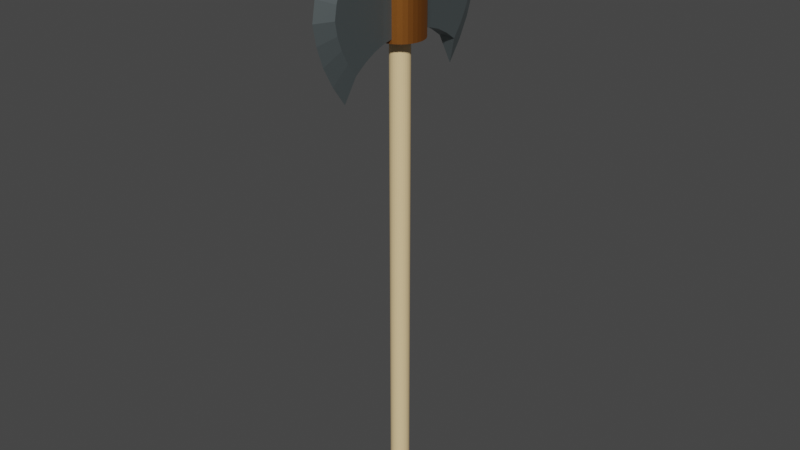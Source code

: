 # Source: HachaDeGuerra1.blend  (saved by Blender 3.0.42; exported with 4.5.12 LTS)
import bpy
from mathutils import Matrix  # noqa: F401  (used for matrix-valued properties, if any)

bpy.ops.wm.read_factory_settings(use_empty=True)
scene = bpy.context.scene
scene.name = 'Scene'

# ---- collections
col_collection = bpy.data.collections.new('Collection'); scene.collection.children.link(col_collection)

# ---- materials (node trees are filled in below, after node groups)
mat_metal = bpy.data.materials.new('Metal')
mat_metal.use_transparent_shadow = False
mat_material_007 = bpy.data.materials.new('Material.007')
mat_material_007.use_transparent_shadow = False
mat_material_008 = bpy.data.materials.new('Material.008')
mat_material_008.use_transparent_shadow = False

# ---- material node trees
mat_metal.use_nodes = True; mat_metal.node_tree.nodes.clear()
_N = mat_metal.node_tree.nodes; _L = mat_metal.node_tree.links
n0 = _N.new('ShaderNodeBsdfPrincipled'); n0.name = 'Principled BSDF'; n0.location = (10, 300)
n0.distribution = 'GGX'
n0.subsurface_method = 'RANDOM_WALK_SKIN'
n0.inputs[0].default_value = (0.2542, 0.3005, 0.3095, 1.0)
n0.inputs[1].default_value = 0.9
n0.inputs[3].default_value = 1.45
n0.inputs[27].default_value = (0.0, 0.0, 0.0, 1.0)
n0.inputs[28].default_value = 1.0
n1 = _N.new('ShaderNodeOutputMaterial'); n1.name = 'Material Output'; n1.location = (300, 300)
_L.new(n0.outputs[0], n1.inputs[0])
n1.is_active_output = True
mat_material_007.use_nodes = True; mat_material_007.node_tree.nodes.clear()
_N = mat_material_007.node_tree.nodes; _L = mat_material_007.node_tree.links
n0 = _N.new('ShaderNodeBsdfPrincipled'); n0.name = 'Principled BSDF'; n0.location = (10, 300)
n0.distribution = 'GGX'
n0.subsurface_method = 'RANDOM_WALK_SKIN'
n0.inputs[0].default_value = (0.4793, 0.1714, 0.0331, 1.0)
n0.inputs[1].default_value = 0.9
n0.inputs[3].default_value = 1.45
n0.inputs[27].default_value = (0.0, 0.0, 0.0, 1.0)
n0.inputs[28].default_value = 1.0
n1 = _N.new('ShaderNodeOutputMaterial'); n1.name = 'Material Output'; n1.location = (300, 300)
_L.new(n0.outputs[0], n1.inputs[0])
n1.is_active_output = True
mat_material_008.use_nodes = True; mat_material_008.node_tree.nodes.clear()
_N = mat_material_008.node_tree.nodes; _L = mat_material_008.node_tree.links
n0 = _N.new('ShaderNodeBsdfPrincipled'); n0.name = 'Principled BSDF'; n0.location = (10, 300)
n0.distribution = 'GGX'
n0.subsurface_method = 'RANDOM_WALK_SKIN'
n0.inputs[0].default_value = (0.855, 0.6308, 0.3372, 1.0)
n0.inputs[3].default_value = 1.45
n0.inputs[27].default_value = (0.0, 0.0, 0.0, 1.0)
n0.inputs[28].default_value = 1.0
n1 = _N.new('ShaderNodeOutputMaterial'); n1.name = 'Material Output'; n1.location = (300, 300)
_L.new(n0.outputs[0], n1.inputs[0])
n1.is_active_output = True

# ---- world
world_world = bpy.data.worlds.new('World'); scene.world = world_world
world_world.use_nodes = True; world_world.node_tree.nodes.clear()
_N = world_world.node_tree.nodes; _L = world_world.node_tree.links
n0 = _N.new('ShaderNodeOutputWorld'); n0.name = 'World Output'; n0.location = (300, 300)
n1 = _N.new('ShaderNodeBackground'); n1.name = 'Background'; n1.location = (10, 300)
n1.inputs[0].default_value = (0.05088, 0.05088, 0.05088, 1.0)
_L.new(n1.outputs[0], n0.inputs[0])
n0.is_active_output = True
world_world.color = (0.05088, 0.05088, 0.05088)
world_world.use_sun_shadow = False
world_world.sun_shadow_jitter_overblur = 0.0

# ---- meshes
me_cilindro_001 = bpy.data.meshes.new('Cilindro.001')
me_cilindro_001.from_pydata([(0.0, 2.429, 0.8875), (0.0, 2.429, 1.113), (0.4738, 2.382, 0.8875), (0.4738, 2.382, 1.113), (0.9294, 2.244, 0.8875), (0.9294, 2.244, 1.113), (1.349, 2.019, 1.113), (1.717, 1.717, 1.113), (2.019, 1.349, 1.113), (2.244, 0.9294, 1.113), (2.382, 0.4738, 1.113), (2.429, -1.062e-07, 1.113), (2.382, -0.4738, 1.113), (2.244, -0.9294, 1.113), (2.019, -1.349, 1.113), (1.717, -1.717, 1.113), (1.349, -2.019, 1.113), (0.9294, -2.244, 0.8875), (0.9294, -2.244, 1.113), (0.4738, -2.382, 0.8875), (0.4738, -2.382, 1.113), (-2.123e-07, -2.429, 0.8875), (-2.123e-07, -2.429, 1.113), (-0.4738, -2.382, 0.8875), (-0.4738, -2.382, 1.113), (-0.9294, -2.244, 0.8875), (-0.9294, -2.244, 1.113), (-1.349, -2.019, 1.113), (-1.717, -1.717, 1.113), (-2.019, -1.349, 1.113), (-2.244, -0.9294, 1.113), (-2.382, -0.4738, 1.113), (-2.429, 2.896e-08, 1.113), (-2.382, 0.4738, 1.113), (-2.244, 0.9294, 1.113), (-2.019, 1.349, 1.113), (-1.717, 1.717, 1.113), (-1.349, 2.019, 1.113), (-0.9294, 2.244, 0.8875), (-0.9294, 2.244, 1.113), (-0.4738, 2.382, 0.8875), (-0.4738, 2.382, 1.113), (0.8635, -3.234, 1.12), (0.8635, -3.234, 0.88), (-0.8635, 6.876, 0.8125), (0.8635, 6.876, 0.8125), (-0.8635, -3.234, 0.88), (-0.8635, -3.234, 1.12), (-0.8635, 6.876, 1.188), (0.8635, 6.876, 1.188), (0.8635, 5.662, 1.158), (-0.8635, 5.662, 1.158), (0.8635, 5.662, 0.8425), (-0.8635, 5.662, 0.8425), (0.8635, 3.234, 0.88), (0.8635, 3.234, 1.12), (-0.8635, 3.234, 1.12), (-0.8635, 3.234, 0.88), (-0.8635, 4.448, 0.865), (0.8635, 4.448, 0.865), (-0.8635, 4.448, 1.135), (0.8635, 4.448, 1.135), (0.8635, -4.448, 1.135), (0.8635, -4.448, 0.865), (-0.8635, -4.448, 0.865), (-0.8635, -4.448, 1.135), (0.8635, -5.662, 1.158), (0.8635, -5.662, 0.8425), (-0.8635, -5.662, 0.8425), (-0.8635, -5.662, 1.158), (0.8635, -6.876, 1.188), (0.8635, -6.876, 0.8125), (-0.8635, -6.876, 0.8125), (-0.8635, -6.876, 1.188), (0.8635, -7.848, 1.141), (0.8635, -8.576, 1.094), (0.8635, -9.062, 1.047), (0.8635, -9.305, 1.0), (0.8635, -9.062, 0.9531), (0.8635, -8.576, 0.9063), (0.8635, -7.848, 0.8594), (-0.8635, -7.848, 1.141), (-0.8635, -8.576, 1.094), (-0.8635, -9.062, 1.047), (-0.8635, -9.305, 1.0), (-0.8635, -9.062, 0.9531), (-0.8635, -8.576, 0.9063), (-0.8635, -7.848, 0.8594), (-0.8635, 7.848, 1.141), (-0.8635, 8.576, 1.094), (-0.8635, 9.062, 1.047), (-0.8635, 9.305, 1.0), (-0.8635, 9.062, 0.9531), (-0.8635, 8.576, 0.9063), (-0.8635, 7.848, 0.8594), (0.8635, 7.848, 1.141), (0.8635, 8.576, 1.094), (0.8635, 9.062, 1.047), (0.8635, 9.305, 1.0), (0.8635, 9.062, 0.9531), (0.8635, 8.576, 0.9063), (0.8635, 7.848, 0.8594), (0.0, 7.416, 0.7188), (0.0, 7.416, 1.281), (0.0, 8.873, 1.211), (0.0, 9.966, 1.141), (0.0, 10.69, 1.07), (0.0, 11.06, 1.0), (0.0, 10.69, 0.9297), (0.0, 9.966, 0.8594), (0.0, 8.873, 0.7891), (0.0, -7.416, 0.7188), (0.0, -7.416, 1.281), (0.0, -8.873, 0.7891), (0.0, -9.966, 0.8594), (0.0, -10.69, 0.9297), (0.0, -11.06, 1.0), (0.0, -10.69, 1.07), (0.0, -9.966, 1.141), (0.0, -8.873, 1.211), (0.0, 0.0, 1.3), (-1.454, -0.9715, 1.13), (-1.272, -0.85, 1.148), (-1.454, -0.9715, 1.165), (-1.817, -1.214, 1.183), (-2.019, -0.8364, 1.183), (-1.615, -0.6691, 1.165), (-1.414, -0.5855, 1.148), (-1.615, -0.6691, 1.13), (1.615, 0.6691, 1.13), (1.414, 0.5855, 1.148), (1.615, 0.6691, 1.165), (2.019, 0.8364, 1.183), (2.144, 0.4264, 1.183), (1.715, 0.3411, 1.165), (1.501, 0.2985, 1.148), (1.715, 0.3411, 1.13), (0.0, -1.749, 1.13), (0.0, -1.53, 1.148), (0.0, -1.749, 1.165), (0.0, -2.186, 1.183), (-0.4264, -2.144, 1.183), (-0.3411, -1.715, 1.165), (-0.2985, -1.501, 1.148), (-0.3411, -1.715, 1.13), (-1.615, 0.6691, 1.13), (-1.414, 0.5855, 1.148), (-1.615, 0.6691, 1.165), (-2.019, 0.8364, 1.183), (-1.817, 1.214, 1.183), (-1.454, 0.9715, 1.165), (-1.272, 0.85, 1.148), (-1.454, 0.9715, 1.13), (0.6691, 1.615, 1.13), (0.5855, 1.414, 1.148), (0.6691, 1.615, 1.165), (0.8364, 2.019, 1.183), (1.214, 1.817, 1.183), (0.9715, 1.454, 1.165), (0.85, 1.272, 1.148), (0.9715, 1.454, 1.13), (1.454, -0.9715, 1.13), (1.272, -0.85, 1.148), (1.454, -0.9715, 1.165), (1.817, -1.214, 1.183), (1.546, -1.546, 1.183), (1.236, -1.236, 1.165), (1.082, -1.082, 1.148), (1.236, -1.236, 1.13), (-0.3411, 1.715, 1.13), (-0.2985, 1.501, 1.148), (-0.3411, 1.715, 1.165), (-0.4264, 2.144, 1.183), (0.0, 2.186, 1.183), (0.0, 1.749, 1.165), (0.0, 1.53, 1.148), (0.0, 1.749, 1.13), (-0.8364, -2.019, 1.183), (-0.6691, -1.615, 1.165), (-0.5855, -1.414, 1.148), (-0.6691, -1.615, 1.13), (-2.144, -0.4264, 1.183), (-1.715, -0.3411, 1.165), (-1.501, -0.2985, 1.148), (-1.715, -0.3411, 1.13), (2.186, 0.0, 1.183), (1.749, 0.0, 1.165), (1.53, 0.0, 1.148), (1.749, 0.0, 1.13), (-1.214, -1.817, 1.183), (-0.9715, -1.454, 1.165), (-0.85, -1.272, 1.148), (-0.9715, -1.454, 1.13), (-1.546, 1.546, 1.183), (-1.236, 1.236, 1.165), (-1.082, 1.082, 1.148), (-1.236, 1.236, 1.13), (1.546, 1.546, 1.183), (1.236, 1.236, 1.165), (1.082, 1.082, 1.148), (1.236, 1.236, 1.13), (1.214, -1.817, 1.183), (0.9715, -1.454, 1.165), (0.85, -1.272, 1.148), (0.9715, -1.454, 1.13), (-2.186, 0.0, 1.183), (-1.749, 0.0, 1.165), (-1.53, 0.0, 1.148), (-1.749, 0.0, 1.13), (2.144, -0.4264, 1.183), (1.715, -0.3411, 1.165), (1.501, -0.2985, 1.148), (1.715, -0.3411, 1.13), (-1.546, -1.546, 1.183), (-1.236, -1.236, 1.165), (-1.082, -1.082, 1.148), (-1.236, -1.236, 1.13), (-1.214, 1.817, 1.183), (-0.9715, 1.454, 1.165), (-0.85, 1.272, 1.148), (-0.9715, 1.454, 1.13), (1.817, 1.214, 1.183), (1.454, 0.9715, 1.165), (1.272, 0.85, 1.148), (1.454, 0.9715, 1.13), (0.8364, -2.019, 1.183), (0.6691, -1.615, 1.165), (0.5855, -1.414, 1.148), (0.6691, -1.615, 1.13), (-2.144, 0.4264, 1.183), (-1.715, 0.3411, 1.165), (-1.501, 0.2985, 1.148), (-1.715, 0.3411, 1.13), (2.019, -0.8364, 1.183), (1.615, -0.6691, 1.165), (1.414, -0.5855, 1.148), (1.615, -0.6691, 1.13), (0.4264, -2.144, 1.183), (0.3411, -1.715, 1.165), (0.2985, -1.501, 1.148), (0.3411, -1.715, 1.13), (0.4264, 2.144, 1.183), (0.3411, 1.715, 1.165), (0.2985, 1.501, 1.148), (0.3411, 1.715, 1.13), (-0.8364, 2.019, 1.183), (-0.6691, 1.615, 1.165), (-0.5855, 1.414, 1.148), (-0.6691, 1.615, 1.13), (2.087e-08, 2.429, 0.8725), (0.4738, 2.382, 0.8725), (0.9294, 2.244, 0.8725), (1.349, 2.019, 0.8725), (1.717, 1.717, 0.8725), (2.019, 1.349, 0.8725), (2.244, 0.9294, 0.8725), (2.382, 0.4738, 0.8725), (2.429, -1.062e-07, 0.8725), (2.382, -0.4738, 0.8725), (2.244, -0.9294, 0.8725), (2.019, -1.349, 0.8725), (1.717, -1.717, 0.8725), (1.349, -2.019, 0.8725), (0.9294, -2.244, 0.8725), (0.4738, -2.382, 0.8725), (-1.914e-07, -2.429, 0.8725), (-0.4738, -2.382, 0.8725), (-0.9294, -2.244, 0.8725), (-1.349, -2.019, 0.8725), (-1.717, -1.717, 0.8725), (-2.019, -1.349, 0.8725), (-2.244, -0.9294, 0.8725), (-2.382, -0.4738, 0.8725), (-2.429, 2.896e-08, 0.8725), (-2.382, 0.4738, 0.8725), (-2.244, 0.9294, 0.8725), (-2.019, 1.349, 0.8725), (-1.717, 1.717, 0.8725), (-1.349, 2.019, 0.8725), (-0.9294, 2.244, 0.8725), (-0.4738, 2.382, 0.8725), (0.1951, -0.9808, 0.8725), (-8.742e-08, -1.0, 0.8725), (-0.1951, -0.9808, 0.8725), (0.0, 1.0, 0.8725), (0.1951, 0.9808, 0.8725), (0.3827, -0.9239, 0.8725), (0.5556, 0.8315, 0.8725), (0.5556, -0.8315, 0.8725), (0.3827, 0.9239, 0.8725), (0.8315, -0.5556, 0.8725), (0.8315, 0.5556, 0.8725), (-0.3827, -0.9239, 0.8725), (1.0, -4.371e-08, 0.8725), (0.9808, 0.1951, 0.8725), (0.9239, -0.3827, 0.8725), (0.9808, -0.1951, 0.8725), (0.9239, 0.3827, 0.8725), (0.7071, 0.7071, 0.8725), (0.7071, -0.7071, 0.8725), (-0.5556, -0.8315, 0.8725), (-0.7071, -0.7071, 0.8725), (-0.8315, -0.5556, 0.8725), (-1.0, 1.192e-08, 0.8725), (-0.9239, -0.3827, 0.8725), (-0.9808, -0.1951, 0.8725), (-0.9808, 0.1951, 0.8725), (-0.8315, 0.5556, 0.8725), (-0.9239, 0.3827, 0.8725), (-0.3827, 0.9239, 0.8725), (-0.5556, 0.8315, 0.8725), (-0.1951, 0.9808, 0.8725), (-0.7071, 0.7071, 0.8725), (0.1951, -0.9808, -0.8775), (-8.742e-08, -1.0, -0.8775), (-0.1951, -0.9808, -0.8775), (0.0, 1.0, -0.8775), (0.1951, 0.9808, -0.8775), (0.3827, -0.9239, -0.8775), (0.5556, 0.8315, -0.8775), (0.5556, -0.8315, -0.8775), (0.3827, 0.9239, -0.8775), (0.8315, -0.5556, -0.8775), (0.8315, 0.5556, -0.8775), (-0.3827, -0.9239, -0.8775), (1.0, -4.371e-08, -0.8775), (0.9808, 0.1951, -0.8775), (0.9239, -0.3827, -0.8775), (0.9808, -0.1951, -0.8775), (0.9239, 0.3827, -0.8775), (0.7071, 0.7071, -0.8775), (0.7071, -0.7071, -0.8775), (-0.5556, -0.8315, -0.8775), (-0.7071, -0.7071, -0.8775), (-0.8315, -0.5556, -0.8775), (-1.0, 1.192e-08, -0.8775), (-0.9239, -0.3827, -0.8775), (-0.9808, -0.1951, -0.8775), (-0.9808, 0.1951, -0.8775), (-0.8315, 0.5556, -0.8775), (-0.9239, 0.3827, -0.8775), (-0.3827, 0.9239, -0.8775), (-0.5556, 0.8315, -0.8775), (-0.1951, 0.9808, -0.8775), (-0.7071, 0.7071, -0.8775)], [], [(54, 57, 58, 59), (60, 61, 50, 51), (7, 253, 252, 6), (8, 254, 253, 7), (9, 255, 254, 8), (10, 256, 255, 9), (11, 257, 256, 10), (12, 258, 257, 11), (13, 259, 258, 12), (14, 260, 259, 13), (15, 261, 260, 14), (16, 262, 261, 15), (262, 16, 18, 17, 263), (54, 55, 5, 4), (268, 267, 25, 26, 27), (94, 44, 53, 51, 48, 88, 89, 90, 91, 92, 93), (29, 270, 269, 28), (30, 271, 270, 29), (31, 272, 271, 30), (32, 273, 272, 31), (33, 274, 273, 32), (34, 275, 274, 33), (35, 276, 275, 34), (36, 277, 276, 35), (37, 278, 277, 36), (37, 39, 38, 279, 278), (47, 46, 64, 65), (55, 54, 59, 61), (19, 21, 265, 264), (42, 43, 17, 18), (59, 58, 53, 52), (57, 54, 4, 2, 0, 40, 38), (99, 98, 97, 96, 95, 49, 50, 52, 45, 101, 100), (43, 46, 25, 23, 21, 19, 17), (56, 55, 61, 60), (57, 56, 60, 58), (58, 60, 51, 53), (61, 59, 52, 50), (55, 56, 39, 41, 1, 3, 5), (42, 18, 20, 22, 24, 26, 47), (62, 65, 69, 66), (43, 42, 62, 63), (46, 43, 63, 64), (42, 47, 65, 62), (71, 67, 66, 70, 74, 75, 76, 77, 78, 79, 80), (63, 62, 66, 67), (65, 64, 68, 69), (64, 63, 67, 68), (85, 84, 83, 82, 81, 73, 69, 68, 72, 87, 86), (110, 102, 44, 94), (119, 112, 73, 81), (111, 113, 87, 72), (113, 114, 86, 87), (114, 115, 85, 86), (115, 116, 84, 85), (116, 117, 83, 84), (117, 118, 82, 83), (118, 119, 81, 82), (103, 104, 88, 48), (104, 105, 89, 88), (105, 106, 90, 89), (106, 107, 91, 90), (107, 108, 92, 91), (108, 109, 93, 92), (109, 110, 94, 93), (100, 101, 110, 109), (99, 100, 109, 108), (98, 99, 108, 107), (97, 98, 107, 106), (96, 97, 106, 105), (95, 96, 105, 104), (49, 95, 104, 103), (101, 45, 102, 110), (75, 74, 119, 118), (76, 75, 118, 117), (77, 76, 117, 116), (78, 77, 116, 115), (79, 78, 115, 114), (80, 79, 114, 113), (71, 80, 113, 111), (74, 70, 112, 119), (112, 70, 73), (69, 73, 70, 66), (103, 48, 49), (50, 49, 48, 51), (68, 67, 71, 72), (53, 44, 45, 52), (111, 72, 71), (102, 45, 44), (57, 38, 39, 56), (28, 269, 268, 27), (47, 26, 25, 46), (125, 124, 120), (133, 132, 120), (141, 140, 120), (149, 148, 120), (157, 156, 120), (165, 164, 120), (173, 172, 120), (177, 141, 120), (181, 125, 120), (185, 133, 120), (189, 177, 120), (193, 149, 120), (197, 157, 120), (201, 165, 120), (205, 181, 120), (209, 185, 120), (213, 189, 120), (217, 193, 120), (221, 197, 120), (225, 201, 120), (229, 205, 120), (233, 209, 120), (237, 225, 120), (241, 173, 120), (124, 213, 120), (245, 217, 120), (132, 221, 120), (140, 237, 120), (148, 229, 120), (164, 233, 120), (172, 245, 120), (5, 3, 244, 153), (153, 244, 243, 154), (154, 243, 242, 155), (155, 242, 241, 156), (41, 39, 248, 169), (169, 248, 247, 170), (170, 247, 246, 171), (171, 246, 245, 172), (14, 13, 236, 161), (161, 236, 235, 162), (162, 235, 234, 163), (163, 234, 233, 164), (34, 33, 232, 145), (145, 232, 231, 146), (146, 231, 230, 147), (147, 230, 229, 148), (22, 20, 240, 137), (137, 240, 239, 138), (138, 239, 238, 139), (139, 238, 237, 140), (9, 8, 224, 129), (129, 224, 223, 130), (130, 223, 222, 131), (131, 222, 221, 132), (39, 37, 220, 248), (248, 220, 219, 247), (247, 219, 218, 246), (246, 218, 217, 245), (29, 28, 216, 121), (121, 216, 215, 122), (122, 215, 214, 123), (123, 214, 213, 124), (3, 1, 176, 244), (244, 176, 175, 243), (243, 175, 174, 242), (242, 174, 173, 241), (20, 18, 228, 240), (240, 228, 227, 239), (239, 227, 226, 238), (238, 226, 225, 237), (13, 12, 212, 236), (236, 212, 211, 235), (235, 211, 210, 234), (234, 210, 209, 233), (33, 32, 208, 232), (232, 208, 207, 231), (231, 207, 206, 230), (230, 206, 205, 229), (18, 16, 204, 228), (228, 204, 203, 227), (227, 203, 202, 226), (226, 202, 201, 225), (8, 7, 200, 224), (224, 200, 199, 223), (223, 199, 198, 222), (222, 198, 197, 221), (37, 36, 196, 220), (220, 196, 195, 219), (219, 195, 194, 218), (218, 194, 193, 217), (28, 27, 192, 216), (216, 192, 191, 215), (215, 191, 190, 214), (214, 190, 189, 213), (12, 11, 188, 212), (212, 188, 187, 211), (211, 187, 186, 210), (210, 186, 185, 209), (32, 31, 184, 208), (208, 184, 183, 207), (207, 183, 182, 206), (206, 182, 181, 205), (16, 15, 168, 204), (204, 168, 167, 203), (203, 167, 166, 202), (202, 166, 165, 201), (7, 6, 160, 200), (200, 160, 159, 199), (199, 159, 158, 198), (198, 158, 157, 197), (36, 35, 152, 196), (196, 152, 151, 195), (195, 151, 150, 194), (194, 150, 149, 193), (27, 26, 180, 192), (192, 180, 179, 191), (191, 179, 178, 190), (190, 178, 177, 189), (11, 10, 136, 188), (188, 136, 135, 187), (187, 135, 134, 186), (186, 134, 133, 185), (31, 30, 128, 184), (184, 128, 127, 183), (183, 127, 126, 182), (182, 126, 125, 181), (26, 24, 144, 180), (180, 144, 143, 179), (179, 143, 142, 178), (178, 142, 141, 177), (1, 41, 169, 176), (176, 169, 170, 175), (175, 170, 171, 174), (174, 171, 172, 173), (15, 14, 161, 168), (168, 161, 162, 167), (167, 162, 163, 166), (166, 163, 164, 165), (6, 5, 153, 160), (160, 153, 154, 159), (159, 154, 155, 158), (158, 155, 156, 157), (35, 34, 145, 152), (152, 145, 146, 151), (151, 146, 147, 150), (150, 147, 148, 149), (24, 22, 137, 144), (144, 137, 138, 143), (143, 138, 139, 142), (142, 139, 140, 141), (10, 9, 129, 136), (136, 129, 130, 135), (135, 130, 131, 134), (134, 131, 132, 133), (30, 29, 121, 128), (128, 121, 122, 127), (127, 122, 123, 126), (126, 123, 124, 125), (156, 241, 120), (280, 249, 250, 251, 252, 253, 254, 255, 256, 294, 297, 291, 298, 287, 289, 285, 284, 311, 309, 310, 312, 307, 308, 306, 303, 305, 272, 273, 274, 275, 276, 277, 278, 279), (294, 256, 257, 258, 259, 260, 261, 262, 263, 264, 265, 266, 267, 268, 269, 270, 271, 272, 305, 304, 302, 301, 300, 292, 283, 282, 281, 286, 288, 299, 290, 295, 296, 293), (38, 40, 280, 279), (2, 4, 251, 250), (21, 23, 266, 265), (40, 0, 249, 280), (23, 25, 267, 266), (17, 19, 264, 263), (0, 2, 250, 249), (252, 251, 4, 5, 6), (295, 290, 322, 327), (305, 303, 335, 337), (302, 304, 336, 334), (287, 298, 330, 319), (308, 307, 339, 340), (306, 308, 340, 338), (290, 299, 331, 322), (307, 312, 344, 339), (281, 282, 314, 313), (310, 309, 341, 342), (303, 306, 338, 335), (283, 292, 324, 315), (309, 311, 343, 341), (304, 305, 337, 336), (286, 281, 313, 318), (284, 285, 317, 316), (311, 284, 316, 343), (301, 302, 334, 333), (292, 300, 332, 324), (299, 288, 320, 331), (312, 310, 342, 344), (300, 301, 333, 332), (291, 297, 329, 323), (288, 286, 318, 320), (285, 289, 321, 317), (282, 283, 315, 314), (298, 291, 323, 330), (289, 287, 319, 321), (294, 293, 325, 326), (293, 296, 328, 325), (297, 294, 326, 329), (296, 295, 327, 328), (314, 315, 324, 332, 333, 334, 336, 337, 335, 338, 340, 339, 344, 342, 341, 343, 316, 317, 321, 319, 330, 323, 329, 326, 325, 328, 327, 322, 331, 320, 318, 313)])
me_cilindro_001.polygons.foreach_set('material_index', [0, 0, 1, 1, 1, 1, 1, 1, 1, 1, 1, 1, 1, 0, 1, 0, 1, 1, 1, 1, 1, 1, 1, 1, 1, 1, 0, 0, 1, 0, 0, 0, 0, 0, 0, 0, 0, 0, 0, 0, 0, 0, 0, 0, 0, 0, 0, 0, 0, 0, 0, 0, 0, 0, 0, 0, 0, 0, 0, 0, 0, 0, 0, 0, 0, 0, 0, 0, 0, 0, 0, 0, 0, 0, 0, 0, 0, 0, 0, 0, 0, 0, 0, 0, 0, 0, 0, 0, 0, 0, 1, 0, 1, 1, 1, 1, 1, 1, 1, 1, 1, 1, 1, 1, 1, 1, 1, 1, 1, 1, 1, 1, 1, 1, 1, 1, 1, 1, 1, 1, 1, 1, 1, 1, 1, 1, 1, 1, 1, 1, 1, 1, 1, 1, 1, 1, 1, 1, 1, 1, 1, 1, 1, 1, 1, 1, 1, 1, 1, 1, 1, 1, 1, 1, 1, 1, 1, 1, 1, 1, 1, 1, 1, 1, 1, 1, 1, 1, 1, 1, 1, 1, 1, 1, 1, 1, 1, 1, 1, 1, 1, 1, 1, 1, 1, 1, 1, 1, 1, 1, 1, 1, 1, 1, 1, 1, 1, 1, 1, 1, 1, 1, 1, 1, 1, 1, 1, 1, 1, 1, 1, 1, 1, 1, 1, 1, 1, 1, 1, 1, 1, 1, 1, 1, 1, 1, 1, 1, 1, 1, 1, 1, 1, 1, 1, 1, 1, 1, 1, 1, 1, 1, 1, 1, 1, 1, 1, 1, 1, 1, 1, 1, 1, 1, 1, 1, 1, 1, 1, 1, 1, 1, 2, 2, 2, 2, 2, 2, 2, 2, 2, 2, 2, 2, 2, 2, 2, 2, 2, 2, 2, 2, 2, 2, 2, 2, 2, 2, 2, 2, 2, 2, 2, 2, 2])
_uv = me_cilindro_001.uv_layers.new(name='MapaUV')
_uv.uv.foreach_set('vector', [0.8833, 0.4496, 0.6167, 0.4496, 0.6167, 0.4496, 0.8833, 0.4496, 0.1167, 0.4496, 0.3833, 0.4496, 0.3833, 0.4496, 0.1167, 0.4496, 0.875, 1.0, 0.875, 0.5, 0.9062, 0.5, 0.9062, 1.0, 0.8438, 1.0, 0.8438, 0.5, 0.875, 0.5, 0.875, 1.0, 0.8125, 1.0, 0.8125, 0.5, 0.8438, 0.5, 0.8438, 1.0, 0.7812, 1.0, 0.7812, 0.5, 0.8125, 0.5, 0.8125, 1.0, 0.75, 1.0, 0.75, 0.5, 0.7812, 0.5, 0.7812, 1.0, 0.7188, 1.0, 0.7188, 0.5, 0.75, 0.5, 0.75, 1.0, 0.6875, 1.0, 0.6875, 0.5, 0.7188, 0.5, 0.7188, 1.0, 0.6562, 1.0, 0.6562, 0.5, 0.6875, 0.5, 0.6875, 1.0, 0.625, 1.0, 0.625, 0.5, 0.6562, 0.5, 0.6562, 1.0, 0.5938, 1.0, 0.5938, 0.5, 0.625, 0.5, 0.625, 1.0, 0.8833, 0.05045, 0.3833, 0.05045, 0.3418, 0.02827, 0.8418, 0.02827, 0.8418, 0.02827, 0.9062, 0.5, 0.9062, 1.0, 0.3418, 0.4717, 0.8418, 0.4717, 0.4062, 0.5, 0.6582, 0.02827, 0.6582, 0.02827, 0.1582, 0.02827, 0.1167, 0.05045, 0.09375, 0.5625, 0.09375, 0.5, 0.09375, 0.5, 0.09375, 1.0, 0.09375, 1.0, 0.09375, 0.9375, 0.09375, 0.875, 0.09375, 0.8125, 0.09375, 0.75, 0.09375, 0.6875, 0.09375, 0.625, 0.3438, 1.0, 0.3438, 0.5, 0.375, 0.5, 0.375, 1.0, 0.3125, 1.0, 0.3125, 0.5, 0.3438, 0.5, 0.3438, 1.0, 0.2812, 1.0, 0.2812, 0.5, 0.3125, 0.5, 0.3125, 1.0, 0.25, 1.0, 0.25, 0.5, 0.2812, 0.5, 0.2812, 1.0, 0.2188, 1.0, 0.2188, 0.5, 0.25, 0.5, 0.25, 1.0, 0.1875, 1.0, 0.1875, 0.5, 0.2188, 0.5, 0.2188, 1.0, 0.1562, 1.0, 0.1562, 0.5, 0.1875, 0.5, 0.1875, 1.0, 0.125, 1.0, 0.125, 0.5, 0.1562, 0.5, 0.1562, 1.0, 0.09375, 1.0, 0.09375, 0.5, 0.125, 0.5, 0.125, 1.0, 0.1167, 0.4496, 0.1582, 0.4717, 0.6582, 0.4717, 0.6582, 0.4717, 0.6167, 0.4496, 0.4062, 1.0, 0.4062, 0.5, 0.4062, 0.5, 0.4062, 1.0, 0.9062, 1.0, 0.9062, 0.5, 0.9062, 0.5, 0.9062, 1.0, 0.7968, 0.01461, 0.75, 0.01, 0.75, 0.01, 0.7968, 0.01461, 0.3833, 0.05045, 0.8833, 0.05045, 0.8418, 0.02827, 0.3418, 0.02827, 0.8833, 0.4496, 0.6167, 0.4496, 0.6167, 0.4496, 0.8833, 0.4496, 0.6167, 0.4496, 0.8833, 0.4496, 0.8418, 0.4717, 0.7968, 0.4854, 0.75, 0.49, 0.7032, 0.4854, 0.6582, 0.4717, 0.9062, 0.6875, 0.9062, 0.75, 0.9062, 0.8125, 0.9062, 0.875, 0.9062, 0.9375, 0.9062, 1.0, 0.9062, 1.0, 0.9062, 0.5, 0.9062, 0.5, 0.9062, 0.5625, 0.9062, 0.625, 0.8833, 0.05045, 0.6167, 0.05045, 0.6582, 0.02827, 0.7032, 0.01461, 0.75, 0.01, 0.7968, 0.01461, 0.8418, 0.02827, 0.1167, 0.4496, 0.3833, 0.4496, 0.3833, 0.4496, 0.1167, 0.4496, 0.09375, 0.5, 0.09375, 1.0, 0.09375, 1.0, 0.09375, 0.5, 0.09375, 0.5, 0.09375, 1.0, 0.09375, 1.0, 0.09375, 0.5, 0.9062, 1.0, 0.9062, 0.5, 0.9062, 0.5, 0.9062, 1.0, 0.3833, 0.4496, 0.1167, 0.4496, 0.1582, 0.4717, 0.2032, 0.4854, 0.25, 0.49, 0.2968, 0.4854, 0.3418, 0.4717, 0.3833, 0.05045, 0.3418, 0.02827, 0.2968, 0.01461, 0.25, 0.01, 0.2032, 0.01461, 0.1582, 0.02827, 0.1167, 0.05045, 0.3833, 0.05045, 0.1167, 0.05045, 0.1167, 0.05045, 0.3833, 0.05045, 0.5938, 0.5, 0.5938, 1.0, 0.5938, 1.0, 0.5938, 0.5, 0.6167, 0.05045, 0.8833, 0.05045, 0.8833, 0.05045, 0.6167, 0.05045, 0.3833, 0.05045, 0.1167, 0.05045, 0.1167, 0.05045, 0.3833, 0.05045, 0.5938, 0.5, 0.5938, 0.5, 0.5938, 1.0, 0.5938, 1.0, 0.5938, 0.9375, 0.5938, 0.875, 0.5938, 0.8125, 0.5938, 0.75, 0.5938, 0.6875, 0.5938, 0.625, 0.5938, 0.5625, 0.5938, 0.5, 0.5938, 1.0, 0.5938, 1.0, 0.5938, 0.5, 0.4062, 1.0, 0.4062, 0.5, 0.4062, 0.5, 0.4062, 1.0, 0.6167, 0.05045, 0.8833, 0.05045, 0.8833, 0.05045, 0.6167, 0.05045, 0.4063, 0.6875, 0.4063, 0.75, 0.4062, 0.8125, 0.4062, 0.875, 0.4062, 0.9375, 0.4062, 1.0, 0.4062, 1.0, 0.4062, 0.5, 0.4062, 0.5, 0.4062, 0.5625, 0.4062, 0.625, 0.7288, 0.5404, 0.7615, 0.4748, 0.6167, 0.4496, 0.5513, 0.5184, 0.4392, 0.4659, 0.3948, 0.5252, 0.4062, 1.0, 0.4326, 0.8813, 0.75, 0.05045, 0.7056, 0.1098, 0.5904, 0.1691, 0.6167, 0.05045, 0.7056, 0.1098, 0.6612, 0.1691, 0.5641, 0.2878, 0.5904, 0.1691, 0.6612, 0.1691, 0.6168, 0.2285, 0.5378, 0.4065, 0.5641, 0.2878, 0.6168, 0.2285, 0.5724, 0.2878, 0.5115, 0.5252, 0.5378, 0.4065, 0.5724, 0.2878, 0.528, 0.3472, 0.4852, 0.6439, 0.5115, 0.5252, 0.528, 0.3472, 0.4836, 0.4065, 0.4589, 0.7626, 0.4852, 0.6439, 0.4836, 0.4065, 0.4392, 0.4659, 0.4326, 0.8813, 0.4589, 0.7626, 0.5, 1.0, 0.5327, 0.9343, 0.1591, 0.9312, 0.09375, 1.0, 0.5327, 0.9343, 0.5654, 0.8687, 0.2245, 0.8624, 0.1591, 0.9312, 0.5654, 0.8687, 0.598, 0.803, 0.2898, 0.7936, 0.2245, 0.8624, 0.598, 0.803, 0.6307, 0.7374, 0.3552, 0.7248, 0.2898, 0.7936, 0.6307, 0.7374, 0.6634, 0.6717, 0.4206, 0.656, 0.3552, 0.7248, 0.6634, 0.6717, 0.6961, 0.6061, 0.4859, 0.5872, 0.4206, 0.656, 0.6961, 0.6061, 0.7288, 0.5404, 0.5513, 0.5184, 0.4859, 0.5872, 0.9062, 0.625, 0.9062, 0.5625, 0.7288, 0.5404, 0.6961, 0.6061, 0.9062, 0.6875, 0.9062, 0.625, 0.6961, 0.6061, 0.6634, 0.6717, 0.9062, 0.75, 0.9062, 0.6875, 0.6634, 0.6717, 0.6307, 0.7374, 0.9062, 0.8125, 0.9062, 0.75, 0.6307, 0.7374, 0.598, 0.803, 0.9062, 0.875, 0.9062, 0.8125, 0.598, 0.803, 0.5654, 0.8687, 0.9062, 0.9375, 0.9062, 0.875, 0.5654, 0.8687, 0.5327, 0.9343, 0.9062, 1.0, 0.9062, 0.9375, 0.5327, 0.9343, 0.5, 1.0, 0.9062, 0.5625, 0.9062, 0.5, 0.7615, 0.4748, 0.7288, 0.5404, 0.5083, 0.05045, 0.4458, 0.05045, 0.4392, 0.4659, 0.4836, 0.4065, 0.5708, 0.05045, 0.5083, 0.05045, 0.4836, 0.4065, 0.528, 0.3472, 0.6333, 0.05045, 0.5708, 0.05045, 0.528, 0.3472, 0.5724, 0.2878, 0.6958, 0.05045, 0.6333, 0.05045, 0.5724, 0.2878, 0.6168, 0.2285, 0.7583, 0.05045, 0.6958, 0.05045, 0.6168, 0.2285, 0.6612, 0.1691, 0.8208, 0.05045, 0.7583, 0.05045, 0.6612, 0.1691, 0.7056, 0.1098, 0.8833, 0.05045, 0.8208, 0.05045, 0.7056, 0.1098, 0.75, 0.05045, 0.4458, 0.05045, 0.3833, 0.05045, 0.3948, 0.5252, 0.4392, 0.4659, 0.3948, 0.5252, 0.3833, 0.05045, 0.4062, 1.0, 0.4062, 1.0, 0.4062, 1.0, 0.3833, 0.05045, 0.5938, 1.0, 0.5, 1.0, 0.09375, 1.0, 0.9062, 1.0, 0.9062, 1.0, 0.9062, 1.0, 0.09375, 1.0, 0.09375, 1.0, 0.4062, 0.5, 0.5938, 0.5, 0.5938, 0.5, 0.4062, 0.5, 0.09375, 0.5, 0.09375, 0.5, 0.9062, 0.5, 0.9062, 0.5, 0.75, 0.05045, 0.4062, 0.5, 0.8833, 0.05045, 0.7615, 0.4748, 0.9062, 0.5, 0.6167, 0.4496, 0.09375, 0.5, 0.6582, 0.4717, 0.1582, 0.4717, 0.09375, 1.0, 0.375, 1.0, 0.375, 0.5, 0.4062, 0.5, 0.4062, 1.0, 0.1167, 0.05045, 0.1582, 0.02827, 0.6582, 0.02827, 0.6167, 0.05045, 0.3125, 1.0, 0.3437, 1.0, 0.3125, 1.0, 0.7812, 1.0, 0.8125, 1.0, 0.7812, 1.0, 0.2032, 0.01461, 0.25, 0.01, 0.2032, 0.01461, 0.1562, 1.0, 0.1875, 1.0, 0.1562, 1.0, 0.3833, 0.4496, 0.3418, 0.4717, 0.3833, 0.4496, 0.625, 1.0, 0.6562, 1.0, 0.625, 1.0, 0.25, 0.49, 0.2032, 0.4854, 0.25, 0.49, 0.1582, 0.02827, 0.2032, 0.01461, 0.1582, 0.02827, 0.2812, 1.0, 0.3125, 1.0, 0.2812, 1.0, 0.75, 1.0, 0.7812, 1.0, 0.75, 1.0, 0.1167, 0.05045, 0.1582, 0.02827, 0.1167, 0.05045, 0.125, 1.0, 0.1562, 1.0, 0.125, 1.0, 0.875, 1.0, 0.9062, 1.0, 0.875, 1.0, 0.5937, 1.0, 0.625, 1.0, 0.5938, 1.0, 0.25, 1.0, 0.2812, 1.0, 0.25, 1.0, 0.7188, 1.0, 0.75, 1.0, 0.7188, 1.0, 0.375, 1.0, 0.4062, 1.0, 0.375, 1.0, 0.09375, 1.0, 0.125, 1.0, 0.09375, 1.0, 0.8438, 1.0, 0.875, 1.0, 0.8438, 1.0, 0.3418, 0.02827, 0.3833, 0.05045, 0.3418, 0.02827, 0.2188, 1.0, 0.25, 1.0, 0.2188, 1.0, 0.6875, 1.0, 0.7188, 1.0, 0.6875, 1.0, 0.2968, 0.01461, 0.3418, 0.02827, 0.2968, 0.01461, 0.2968, 0.4854, 0.25, 0.49, 0.2968, 0.4854, 0.3437, 1.0, 0.375, 1.0, 0.3438, 1.0, 0.1582, 0.4717, 0.1167, 0.4496, 0.1582, 0.4717, 0.8125, 1.0, 0.8438, 1.0, 0.8125, 1.0, 0.25, 0.01, 0.2968, 0.01461, 0.25, 0.01, 0.1875, 1.0, 0.2188, 1.0, 0.1875, 1.0, 0.6562, 1.0, 0.6875, 1.0, 0.6562, 1.0, 0.2032, 0.4854, 0.1582, 0.4717, 0.2032, 0.4854, 0.3418, 0.4717, 0.2968, 0.4854, 0.2968, 0.4854, 0.3418, 0.4717, 0.3418, 0.4717, 0.2968, 0.4854, 0.2968, 0.4854, 0.3418, 0.4717, 0.3418, 0.4717, 0.2968, 0.4854, 0.2968, 0.4854, 0.3418, 0.4717, 0.3418, 0.4717, 0.2968, 0.4854, 0.2968, 0.4854, 0.3418, 0.4717, 0.2032, 0.4854, 0.1582, 0.4717, 0.1582, 0.4717, 0.2032, 0.4854, 0.2032, 0.4854, 0.1582, 0.4717, 0.1582, 0.4717, 0.2032, 0.4854, 0.2032, 0.4854, 0.1582, 0.4717, 0.1582, 0.4717, 0.2032, 0.4854, 0.2032, 0.4854, 0.1582, 0.4717, 0.1582, 0.4717, 0.2032, 0.4854, 0.6562, 1.0, 0.6875, 1.0, 0.6875, 1.0, 0.6562, 1.0, 0.6562, 1.0, 0.6875, 1.0, 0.6875, 1.0, 0.6562, 1.0, 0.6562, 1.0, 0.6875, 1.0, 0.6875, 1.0, 0.6563, 1.0, 0.6563, 1.0, 0.6875, 1.0, 0.6875, 1.0, 0.6562, 1.0, 0.1875, 1.0, 0.2188, 1.0, 0.2188, 1.0, 0.1875, 1.0, 0.1875, 1.0, 0.2188, 1.0, 0.2188, 1.0, 0.1875, 1.0, 0.1875, 1.0, 0.2188, 1.0, 0.2188, 1.0, 0.1875, 1.0, 0.1875, 1.0, 0.2188, 1.0, 0.2188, 1.0, 0.1875, 1.0, 0.25, 0.01, 0.2968, 0.01461, 0.2968, 0.01461, 0.25, 0.01, 0.25, 0.01, 0.2968, 0.01461, 0.2968, 0.01461, 0.25, 0.01, 0.25, 0.01, 0.2968, 0.01461, 0.2968, 0.01461, 0.25, 0.01, 0.25, 0.01, 0.2968, 0.01461, 0.2968, 0.01461, 0.25, 0.01, 0.8125, 1.0, 0.8438, 1.0, 0.8438, 1.0, 0.8125, 1.0, 0.8125, 1.0, 0.8438, 1.0, 0.8438, 1.0, 0.8125, 1.0, 0.8125, 1.0, 0.8438, 1.0, 0.8438, 1.0, 0.8125, 1.0, 0.8125, 1.0, 0.8438, 1.0, 0.8438, 1.0, 0.8125, 1.0, 0.1582, 0.4717, 0.1167, 0.4496, 0.1167, 0.4496, 0.1582, 0.4717, 0.1582, 0.4717, 0.1167, 0.4496, 0.1167, 0.4496, 0.1582, 0.4717, 0.1582, 0.4717, 0.1167, 0.4496, 0.1167, 0.4496, 0.1582, 0.4717, 0.1582, 0.4717, 0.1167, 0.4496, 0.1167, 0.4496, 0.1582, 0.4717, 0.3438, 1.0, 0.375, 1.0, 0.375, 1.0, 0.3437, 1.0, 0.3437, 1.0, 0.375, 1.0, 0.375, 1.0, 0.3437, 1.0, 0.3437, 1.0, 0.375, 1.0, 0.375, 1.0, 0.3437, 1.0, 0.3437, 1.0, 0.375, 1.0, 0.375, 1.0, 0.3437, 1.0, 0.2968, 0.4854, 0.25, 0.49, 0.25, 0.49, 0.2968, 0.4854, 0.2968, 0.4854, 0.25, 0.49, 0.25, 0.49, 0.2968, 0.4854, 0.2968, 0.4854, 0.25, 0.49, 0.25, 0.49, 0.2968, 0.4854, 0.2968, 0.4854, 0.25, 0.49, 0.25, 0.49, 0.2968, 0.4854, 0.2968, 0.01461, 0.3418, 0.02827, 0.3418, 0.02827, 0.2968, 0.01461, 0.2968, 0.01461, 0.3418, 0.02827, 0.3418, 0.02827, 0.2968, 0.01461, 0.2968, 0.01461, 0.3418, 0.02827, 0.3418, 0.02827, 0.2968, 0.01461, 0.2968, 0.01461, 0.3418, 0.02827, 0.3418, 0.02827, 0.2968, 0.01461, 0.6875, 1.0, 0.7188, 1.0, 0.7188, 1.0, 0.6875, 1.0, 0.6875, 1.0, 0.7188, 1.0, 0.7188, 1.0, 0.6875, 1.0, 0.6875, 1.0, 0.7188, 1.0, 0.7188, 1.0, 0.6875, 1.0, 0.6875, 1.0, 0.7188, 1.0, 0.7188, 1.0, 0.6875, 1.0, 0.2188, 1.0, 0.25, 1.0, 0.25, 1.0, 0.2188, 1.0, 0.2188, 1.0, 0.25, 1.0, 0.25, 1.0, 0.2188, 1.0, 0.2188, 1.0, 0.25, 1.0, 0.25, 1.0, 0.2188, 1.0, 0.2188, 1.0, 0.25, 1.0, 0.25, 1.0, 0.2188, 1.0, 0.3418, 0.02827, 0.3833, 0.05045, 0.3833, 0.05045, 0.3418, 0.02827, 0.3418, 0.02827, 0.3833, 0.05045, 0.3833, 0.05045, 0.3418, 0.02827, 0.3418, 0.02827, 0.3833, 0.05045, 0.3833, 0.05045, 0.3418, 0.02827, 0.3418, 0.02827, 0.3833, 0.05045, 0.3833, 0.05045, 0.3418, 0.02827, 0.8438, 1.0, 0.875, 1.0, 0.875, 1.0, 0.8438, 1.0, 0.8438, 1.0, 0.875, 1.0, 0.875, 1.0, 0.8438, 1.0, 0.8438, 1.0, 0.875, 1.0, 0.875, 1.0, 0.8438, 1.0, 0.8438, 1.0, 0.875, 1.0, 0.875, 1.0, 0.8438, 1.0, 0.09375, 1.0, 0.125, 1.0, 0.125, 1.0, 0.09375, 1.0, 0.09375, 1.0, 0.125, 1.0, 0.125, 1.0, 0.09375, 1.0, 0.09375, 1.0, 0.125, 1.0, 0.125, 1.0, 0.09375, 1.0, 0.09375, 1.0, 0.125, 1.0, 0.125, 1.0, 0.09375, 1.0, 0.375, 1.0, 0.4062, 1.0, 0.4062, 1.0, 0.375, 1.0, 0.375, 1.0, 0.4062, 1.0, 0.4062, 1.0, 0.375, 1.0, 0.375, 1.0, 0.4062, 1.0, 0.4062, 1.0, 0.375, 1.0, 0.375, 1.0, 0.4062, 1.0, 0.4062, 1.0, 0.375, 1.0, 0.7188, 1.0, 0.75, 1.0, 0.75, 1.0, 0.7188, 1.0, 0.7188, 1.0, 0.75, 1.0, 0.75, 1.0, 0.7188, 1.0, 0.7188, 1.0, 0.75, 1.0, 0.75, 1.0, 0.7188, 1.0, 0.7188, 1.0, 0.75, 1.0, 0.75, 1.0, 0.7188, 1.0, 0.25, 1.0, 0.2812, 1.0, 0.2812, 1.0, 0.25, 1.0, 0.25, 1.0, 0.2812, 1.0, 0.2812, 1.0, 0.25, 1.0, 0.25, 1.0, 0.2812, 1.0, 0.2812, 1.0, 0.25, 1.0, 0.25, 1.0, 0.2812, 1.0, 0.2812, 1.0, 0.25, 1.0, 0.5938, 1.0, 0.625, 1.0, 0.625, 1.0, 0.5937, 1.0, 0.5937, 1.0, 0.625, 1.0, 0.625, 1.0, 0.5938, 1.0, 0.5938, 1.0, 0.625, 1.0, 0.625, 1.0, 0.5938, 1.0, 0.5938, 1.0, 0.625, 1.0, 0.625, 1.0, 0.5937, 1.0, 0.875, 1.0, 0.9062, 1.0, 0.9062, 1.0, 0.875, 1.0, 0.875, 1.0, 0.9062, 1.0, 0.9062, 1.0, 0.875, 1.0, 0.875, 1.0, 0.9062, 1.0, 0.9062, 1.0, 0.875, 1.0, 0.875, 1.0, 0.9062, 1.0, 0.9062, 1.0, 0.875, 1.0, 0.125, 1.0, 0.1562, 1.0, 0.1562, 1.0, 0.125, 1.0, 0.125, 1.0, 0.1562, 1.0, 0.1562, 1.0, 0.125, 1.0, 0.125, 1.0, 0.1562, 1.0, 0.1562, 1.0, 0.125, 1.0, 0.125, 1.0, 0.1562, 1.0, 0.1562, 1.0, 0.125, 1.0, 0.1167, 0.05045, 0.1582, 0.02827, 0.1582, 0.02827, 0.1167, 0.05045, 0.1167, 0.05045, 0.1582, 0.02827, 0.1582, 0.02827, 0.1167, 0.05045, 0.1167, 0.05045, 0.1582, 0.02827, 0.1582, 0.02827, 0.1167, 0.05045, 0.1167, 0.05045, 0.1582, 0.02827, 0.1582, 0.02827, 0.1167, 0.05045, 0.75, 1.0, 0.7812, 1.0, 0.7813, 1.0, 0.75, 1.0, 0.75, 1.0, 0.7813, 1.0, 0.7813, 1.0, 0.75, 1.0, 0.75, 1.0, 0.7813, 1.0, 0.7812, 1.0, 0.75, 1.0, 0.75, 1.0, 0.7812, 1.0, 0.7812, 1.0, 0.75, 1.0, 0.2812, 1.0, 0.3125, 1.0, 0.3125, 1.0, 0.2812, 1.0, 0.2812, 1.0, 0.3125, 1.0, 0.3125, 1.0, 0.2812, 1.0, 0.2812, 1.0, 0.3125, 1.0, 0.3125, 1.0, 0.2812, 1.0, 0.2812, 1.0, 0.3125, 1.0, 0.3125, 1.0, 0.2812, 1.0, 0.1582, 0.02827, 0.2032, 0.01461, 0.2032, 0.01461, 0.1582, 0.02827, 0.1582, 0.02827, 0.2032, 0.01461, 0.2032, 0.01461, 0.1582, 0.02827, 0.1582, 0.02827, 0.2032, 0.01461, 0.2032, 0.01461, 0.1582, 0.02827, 0.1582, 0.02827, 0.2032, 0.01461, 0.2032, 0.01461, 0.1582, 0.02827, 0.25, 0.49, 0.2032, 0.4854, 0.2032, 0.4854, 0.25, 0.49, 0.25, 0.49, 0.2032, 0.4854, 0.2032, 0.4854, 0.25, 0.49, 0.25, 0.49, 0.2032, 0.4854, 0.2032, 0.4854, 0.25, 0.49, 0.25, 0.49, 0.2032, 0.4854, 0.2032, 0.4854, 0.25, 0.49, 0.625, 1.0, 0.6562, 1.0, 0.6562, 1.0, 0.625, 1.0, 0.625, 1.0, 0.6562, 1.0, 0.6562, 1.0, 0.625, 1.0, 0.625, 1.0, 0.6562, 1.0, 0.6563, 1.0, 0.625, 1.0, 0.625, 1.0, 0.6563, 1.0, 0.6562, 1.0, 0.625, 1.0, 0.3833, 0.4496, 0.3418, 0.4717, 0.3418, 0.4717, 0.3833, 0.4496, 0.3833, 0.4496, 0.3418, 0.4717, 0.3418, 0.4717, 0.3833, 0.4496, 0.3833, 0.4496, 0.3418, 0.4717, 0.3418, 0.4717, 0.3833, 0.4496, 0.3833, 0.4496, 0.3418, 0.4717, 0.3418, 0.4717, 0.3833, 0.4496, 0.1562, 1.0, 0.1875, 1.0, 0.1875, 1.0, 0.1562, 1.0, 0.1562, 1.0, 0.1875, 1.0, 0.1875, 1.0, 0.1562, 1.0, 0.1562, 1.0, 0.1875, 1.0, 0.1875, 1.0, 0.1562, 1.0, 0.1562, 1.0, 0.1875, 1.0, 0.1875, 1.0, 0.1562, 1.0, 0.2032, 0.01461, 0.25, 0.01, 0.25, 0.01, 0.2032, 0.01461, 0.2032, 0.01461, 0.25, 0.01, 0.25, 0.01, 0.2032, 0.01461, 0.2032, 0.01461, 0.25, 0.01, 0.25, 0.01, 0.2032, 0.01461, 0.2032, 0.01461, 0.25, 0.01, 0.25, 0.01, 0.2032, 0.01461, 0.7812, 1.0, 0.8125, 1.0, 0.8125, 1.0, 0.7813, 1.0, 0.7813, 1.0, 0.8125, 1.0, 0.8125, 1.0, 0.7813, 1.0, 0.7813, 1.0, 0.8125, 1.0, 0.8125, 1.0, 0.7812, 1.0, 0.7812, 1.0, 0.8125, 1.0, 0.8125, 1.0, 0.7812, 1.0, 0.3125, 1.0, 0.3438, 1.0, 0.3437, 1.0, 0.3125, 1.0, 0.3125, 1.0, 0.3437, 1.0, 0.3437, 1.0, 0.3125, 1.0, 0.3125, 1.0, 0.3437, 1.0, 0.3437, 1.0, 0.3125, 1.0, 0.3125, 1.0, 0.3437, 1.0, 0.3437, 1.0, 0.3125, 1.0, 0.3418, 0.4717, 0.2968, 0.4854, 0.3418, 0.4717, 0.7032, 0.4854, 0.75, 0.49, 0.7968, 0.4854, 0.8418, 0.4717, 0.8833, 0.4496, 0.9197, 0.4197, 0.9496, 0.3833, 0.9717, 0.3418, 0.9854, 0.2968, 0.8469, 0.2693, 0.8413, 0.2878, 0.8322, 0.3049, 0.8199, 0.3199, 0.8049, 0.3322, 0.7878, 0.3413, 0.7693, 0.3469, 0.75, 0.3488, 0.7307, 0.3469, 0.7122, 0.3413, 0.6951, 0.3322, 0.6801, 0.3199, 0.6678, 0.3049, 0.6587, 0.2878, 0.6531, 0.2693, 0.6512, 0.25, 0.6531, 0.2307, 0.5146, 0.2032, 0.51, 0.25, 0.5146, 0.2968, 0.5283, 0.3418, 0.5504, 0.3833, 0.5803, 0.4197, 0.6167, 0.4496, 0.6582, 0.4717, 0.8469, 0.2693, 0.9854, 0.2968, 0.99, 0.25, 0.9854, 0.2032, 0.9717, 0.1582, 0.9496, 0.1167, 0.9197, 0.08029, 0.8833, 0.05045, 0.8418, 0.02827, 0.7968, 0.01461, 0.75, 0.01, 0.7032, 0.01461, 0.6582, 0.02827, 0.6167, 0.05045, 0.5803, 0.08029, 0.5504, 0.1167, 0.5283, 0.1582, 0.5146, 0.2032, 0.6531, 0.2307, 0.6587, 0.2122, 0.6678, 0.1951, 0.6801, 0.1801, 0.6951, 0.1678, 0.7122, 0.1587, 0.7307, 0.1531, 0.75, 0.1512, 0.7693, 0.1531, 0.7878, 0.1587, 0.8049, 0.1678, 0.8199, 0.1801, 0.8322, 0.1951, 0.8413, 0.2122, 0.8469, 0.2307, 0.8488, 0.25, 0.6582, 0.4717, 0.7032, 0.4854, 0.7032, 0.4854, 0.6582, 0.4717, 0.7968, 0.4854, 0.8418, 0.4717, 0.8418, 0.4717, 0.7968, 0.4854, 0.75, 0.01, 0.7032, 0.01461, 0.7032, 0.01461, 0.75, 0.01, 0.7032, 0.4854, 0.75, 0.49, 0.75, 0.49, 0.7032, 0.4854, 0.7032, 0.01461, 0.6582, 0.02827, 0.6582, 0.02827, 0.7032, 0.01461, 0.8418, 0.02827, 0.7968, 0.01461, 0.7968, 0.01461, 0.8418, 0.02827, 0.75, 0.49, 0.7968, 0.4854, 0.7968, 0.4854, 0.75, 0.49, 0.9062, 0.5, 0.8418, 0.4717, 0.8418, 0.4717, 0.3418, 0.4717, 0.3833, 0.4496, 0.8413, 0.2122, 0.8322, 0.1951, 0.8322, 0.1951, 0.8413, 0.2122, 0.6531, 0.2307, 0.6512, 0.25, 0.6512, 0.25, 0.6531, 0.2307, 0.6678, 0.1951, 0.6587, 0.2122, 0.6587, 0.2122, 0.6678, 0.1951, 0.8049, 0.3322, 0.8199, 0.3199, 0.8199, 0.3199, 0.8049, 0.3322, 0.6587, 0.2878, 0.6678, 0.3049, 0.6678, 0.3049, 0.6587, 0.2878, 0.6531, 0.2693, 0.6587, 0.2878, 0.6587, 0.2878, 0.6531, 0.2693, 0.8322, 0.1951, 0.8199, 0.1801, 0.8199, 0.1801, 0.8322, 0.1951, 0.6678, 0.3049, 0.6801, 0.3199, 0.6801, 0.3199, 0.6678, 0.3049, 0.7693, 0.1531, 0.75, 0.1512, 0.75, 0.1512, 0.7693, 0.1531, 0.6951, 0.3322, 0.7122, 0.3413, 0.7122, 0.3413, 0.6951, 0.3322, 0.6512, 0.25, 0.6531, 0.2693, 0.6531, 0.2693, 0.6512, 0.25, 0.7307, 0.1531, 0.7122, 0.1587, 0.7122, 0.1587, 0.7307, 0.1531, 0.7122, 0.3413, 0.7307, 0.3469, 0.7307, 0.3469, 0.7122, 0.3413, 0.6587, 0.2122, 0.6531, 0.2307, 0.6531, 0.2307, 0.6587, 0.2122, 0.7878, 0.1587, 0.7693, 0.1531, 0.7693, 0.1531, 0.7878, 0.1587, 0.75, 0.3488, 0.7693, 0.3469, 0.7693, 0.3469, 0.75, 0.3488, 0.7307, 0.3469, 0.75, 0.3488, 0.75, 0.3488, 0.7307, 0.3469, 0.6801, 0.1801, 0.6678, 0.1951, 0.6678, 0.1951, 0.6801, 0.1801, 0.7122, 0.1587, 0.6951, 0.1678, 0.6951, 0.1678, 0.7122, 0.1587, 0.8199, 0.1801, 0.8049, 0.1678, 0.8049, 0.1678, 0.8199, 0.1801, 0.6801, 0.3199, 0.6951, 0.3322, 0.6951, 0.3322, 0.6801, 0.3199, 0.6951, 0.1678, 0.6801, 0.1801, 0.6801, 0.1801, 0.6951, 0.1678, 0.8322, 0.3049, 0.8413, 0.2878, 0.8413, 0.2878, 0.8322, 0.3049, 0.8049, 0.1678, 0.7878, 0.1587, 0.7878, 0.1587, 0.8049, 0.1678, 0.7693, 0.3469, 0.7878, 0.3413, 0.7878, 0.3413, 0.7693, 0.3469, 0.75, 0.1512, 0.7307, 0.1531, 0.7307, 0.1531, 0.75, 0.1512, 0.8199, 0.3199, 0.8322, 0.3049, 0.8322, 0.3049, 0.8199, 0.3199, 0.7878, 0.3413, 0.8049, 0.3322, 0.8049, 0.3322, 0.7878, 0.3413, 0.8469, 0.2693, 0.8488, 0.25, 0.8488, 0.25, 0.8469, 0.2693, 0.8488, 0.25, 0.8469, 0.2307, 0.8469, 0.2307, 0.8488, 0.25, 0.8413, 0.2878, 0.8469, 0.2693, 0.8469, 0.2693, 0.8413, 0.2878, 0.8469, 0.2307, 0.8413, 0.2122, 0.8413, 0.2122, 0.8469, 0.2307, 0.75, 0.1512, 0.7307, 0.1531, 0.7122, 0.1587, 0.6951, 0.1678, 0.6801, 0.1801, 0.6678, 0.1951, 0.6587, 0.2122, 0.6531, 0.2307, 0.6512, 0.25, 0.6531, 0.2693, 0.6587, 0.2878, 0.6678, 0.3049, 0.6801, 0.3199, 0.6951, 0.3322, 0.7122, 0.3413, 0.7307, 0.3469, 0.75, 0.3488, 0.7693, 0.3469, 0.7878, 0.3413, 0.8049, 0.3322, 0.8199, 0.3199, 0.8322, 0.3049, 0.8413, 0.2878, 0.8469, 0.2693, 0.8488, 0.25, 0.8469, 0.2307, 0.8413, 0.2122, 0.8322, 0.1951, 0.8199, 0.1801, 0.8049, 0.1678, 0.7878, 0.1587, 0.7693, 0.1531])
me_cilindro_001.materials.append(mat_metal)
me_cilindro_001.materials.append(mat_material_007)
me_cilindro_001.materials.append(mat_material_008)
me_cilindro_001.use_remesh_fix_poles = True
me_cilindro_001.use_remesh_preserve_attributes = False
me_cilindro_001.update()

# ---- objects
ob_hacha = bpy.data.objects.new('Hacha', me_cilindro_001)

# ---- transforms, parenting, visibility, modifiers, constraints
ob_hacha.location = (0.0, 0.0, 0.0)
ob_hacha.delta_scale = (0.49, 0.49, 14.0)

# ---- collection membership
col_collection.objects.link(ob_hacha)

# ---- scene / render settings (as saved in the file)
scene.frame_start = 1; scene.frame_end = 250; scene.frame_set(1)
scene.render.engine = 'BLENDER_EEVEE_NEXT'
scene.cycles.sampling_pattern = 'TABULATED_SOBOL'
scene.cycles.use_light_tree = False
scene.view_settings.view_transform = 'Filmic'
bpy.context.view_layer.update()

# ---- added for rendering (the .blend has no active camera and no usable light): camera, sun
cam_auto = bpy.data.cameras.new('AutoCamera')
cam_auto.lens = 50.0
cam_auto.sensor_width = 36.0
cam_auto.clip_end = 1000.0
ob_auto_camera = bpy.data.objects.new('AutoCamera', cam_auto)
scene.collection.objects.link(ob_auto_camera)
ob_auto_camera.location = (30.0158, -36.0189, 26.9701)
ob_auto_camera.rotation_euler = (1.09748, -7.21219e-08, 0.694738)
scene.camera = ob_auto_camera
light_auto_sun = bpy.data.lights.new('AutoSun', 'SUN')
light_auto_sun.energy = 3.0
light_auto_sun.angle = 0.0523599
ob_auto_sun = bpy.data.objects.new('AutoSun', light_auto_sun)
scene.collection.objects.link(ob_auto_sun)
ob_auto_sun.rotation_euler = (0.872665, 0.174533, 0.523599)
bpy.context.view_layer.update()
